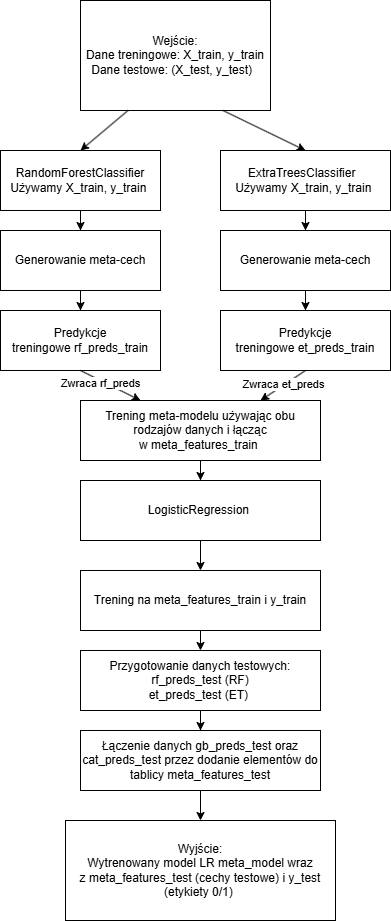

The diagram above was exported from draw.io. Its source (the exported page's mxGraphModel, read from the mxfile embedded in the PNG):
<mxGraphModel dx="2884" dy="1123" grid="1" gridSize="10" guides="1" tooltips="1" connect="1" arrows="1" fold="1" page="1" pageScale="1" pageWidth="827" pageHeight="1169" math="0" shadow="0">
  <root>
    <mxCell id="0" />
    <mxCell id="1" parent="0" />
    <mxCell id="WP3fQ9YthNfPF-xyBlbS-3" value="&lt;div&gt;Wejście:&lt;/div&gt;&lt;div&gt;&lt;span style=&quot;background-color: transparent; color: light-dark(rgb(0, 0, 0), rgb(255, 255, 255));&quot;&gt;Dane treningowe: X_train, y_train&lt;/span&gt;&lt;/div&gt;&lt;div&gt;&lt;span style=&quot;background-color: transparent; color: light-dark(rgb(0, 0, 0), rgb(255, 255, 255));&quot;&gt;Dane testowe: (X_test, y_test)&amp;nbsp;&amp;nbsp;&lt;/span&gt;&lt;/div&gt;" style="rounded=0;whiteSpace=wrap;html=1;" vertex="1" parent="1">
      <mxGeometry width="190" height="110" as="geometry" />
    </mxCell>
    <mxCell id="WP3fQ9YthNfPF-xyBlbS-4" value="&lt;div&gt;Wyjście:&lt;/div&gt;&lt;div&gt;&lt;span style=&quot;background-color: transparent; color: light-dark(rgb(0, 0, 0), rgb(255, 255, 255));&quot;&gt;Wytrenowany model LR&lt;/span&gt;&lt;span style=&quot;background-color: transparent; color: light-dark(rgb(0, 0, 0), rgb(255, 255, 255));&quot;&gt;&amp;nbsp;&lt;/span&gt;&lt;span style=&quot;background-color: transparent; color: light-dark(rgb(0, 0, 0), rgb(255, 255, 255));&quot;&gt;meta_model&amp;nbsp;&lt;/span&gt;&lt;span style=&quot;background-color: transparent; color: light-dark(rgb(0, 0, 0), rgb(255, 255, 255));&quot;&gt;wraz z&amp;nbsp;&lt;/span&gt;&lt;span style=&quot;background-color: transparent; color: light-dark(rgb(0, 0, 0), rgb(255, 255, 255));&quot;&gt;meta_features_test&amp;nbsp;&lt;/span&gt;&lt;span style=&quot;background-color: transparent; color: light-dark(rgb(0, 0, 0), rgb(255, 255, 255));&quot;&gt;(c&lt;/span&gt;&lt;span style=&quot;background-color: transparent; color: light-dark(rgb(0, 0, 0), rgb(255, 255, 255));&quot;&gt;echy testowe&lt;/span&gt;&lt;span style=&quot;background-color: transparent; color: light-dark(rgb(0, 0, 0), rgb(255, 255, 255));&quot;&gt;) i&amp;nbsp;&lt;/span&gt;&lt;span style=&quot;background-color: transparent; color: light-dark(rgb(0, 0, 0), rgb(255, 255, 255));&quot;&gt;y_test (etykiety 0/1)&lt;/span&gt;&lt;span style=&quot;background-color: transparent; color: light-dark(rgb(0, 0, 0), rgb(255, 255, 255));&quot;&gt;&amp;nbsp;&lt;/span&gt;&lt;br&gt;&lt;/div&gt;" style="rounded=0;whiteSpace=wrap;html=1;" vertex="1" parent="1">
      <mxGeometry x="-15" y="820" width="270" height="100" as="geometry" />
    </mxCell>
    <mxCell id="WP3fQ9YthNfPF-xyBlbS-5" value="" style="edgeStyle=orthogonalEdgeStyle;rounded=0;orthogonalLoop=1;jettySize=auto;html=1;" edge="1" parent="1" source="WP3fQ9YthNfPF-xyBlbS-6" target="WP3fQ9YthNfPF-xyBlbS-12">
      <mxGeometry relative="1" as="geometry" />
    </mxCell>
    <mxCell id="WP3fQ9YthNfPF-xyBlbS-6" value="&lt;div&gt;&lt;div&gt;RandomForestClassifier&lt;/div&gt;&lt;/div&gt;&lt;div&gt;Używamy&amp;nbsp;&lt;span style=&quot;background-color: transparent; color: light-dark(rgb(0, 0, 0), rgb(255, 255, 255));&quot;&gt;X_train, y_train&lt;/span&gt;&lt;span style=&quot;background-color: transparent; color: light-dark(rgb(0, 0, 0), rgb(255, 255, 255));&quot;&gt;&amp;nbsp;&lt;/span&gt;&lt;/div&gt;" style="rounded=0;whiteSpace=wrap;html=1;" vertex="1" parent="1">
      <mxGeometry x="-80" y="150" width="160" height="60" as="geometry" />
    </mxCell>
    <mxCell id="WP3fQ9YthNfPF-xyBlbS-7" value="" style="edgeStyle=orthogonalEdgeStyle;rounded=0;orthogonalLoop=1;jettySize=auto;html=1;" edge="1" parent="1" source="WP3fQ9YthNfPF-xyBlbS-8" target="WP3fQ9YthNfPF-xyBlbS-14">
      <mxGeometry relative="1" as="geometry" />
    </mxCell>
    <mxCell id="WP3fQ9YthNfPF-xyBlbS-8" value="&lt;div&gt;&lt;div&gt;ExtraTreesClassifier&amp;nbsp;&amp;nbsp;&lt;/div&gt;&lt;/div&gt;&lt;div&gt;&lt;span style=&quot;background-color: transparent; color: light-dark(rgb(0, 0, 0), rgb(255, 255, 255));&quot;&gt;Używamy&amp;nbsp;&lt;/span&gt;&lt;span style=&quot;background-color: transparent; color: light-dark(rgb(0, 0, 0), rgb(255, 255, 255));&quot;&gt;X_train, y_train&lt;/span&gt;&amp;nbsp;&lt;/div&gt;" style="rounded=0;whiteSpace=wrap;html=1;" vertex="1" parent="1">
      <mxGeometry x="140" y="150" width="170" height="60" as="geometry" />
    </mxCell>
    <mxCell id="WP3fQ9YthNfPF-xyBlbS-9" value="" style="endArrow=classic;html=1;rounded=0;exitX=0.75;exitY=1;exitDx=0;exitDy=0;entryX=0.5;entryY=0;entryDx=0;entryDy=0;" edge="1" parent="1" source="WP3fQ9YthNfPF-xyBlbS-3" target="WP3fQ9YthNfPF-xyBlbS-8">
      <mxGeometry width="50" height="50" relative="1" as="geometry">
        <mxPoint x="190" y="290" as="sourcePoint" />
        <mxPoint x="240" y="240" as="targetPoint" />
      </mxGeometry>
    </mxCell>
    <mxCell id="WP3fQ9YthNfPF-xyBlbS-10" value="" style="endArrow=classic;html=1;rounded=0;exitX=0.25;exitY=1;exitDx=0;exitDy=0;entryX=0.5;entryY=0;entryDx=0;entryDy=0;" edge="1" parent="1" source="WP3fQ9YthNfPF-xyBlbS-3" target="WP3fQ9YthNfPF-xyBlbS-6">
      <mxGeometry width="50" height="50" relative="1" as="geometry">
        <mxPoint x="190" y="290" as="sourcePoint" />
        <mxPoint x="240" y="240" as="targetPoint" />
      </mxGeometry>
    </mxCell>
    <mxCell id="WP3fQ9YthNfPF-xyBlbS-11" value="" style="edgeStyle=orthogonalEdgeStyle;rounded=0;orthogonalLoop=1;jettySize=auto;html=1;" edge="1" parent="1" source="WP3fQ9YthNfPF-xyBlbS-12" target="WP3fQ9YthNfPF-xyBlbS-15">
      <mxGeometry relative="1" as="geometry" />
    </mxCell>
    <mxCell id="WP3fQ9YthNfPF-xyBlbS-12" value="Generowanie meta-cech" style="rounded=0;whiteSpace=wrap;html=1;" vertex="1" parent="1">
      <mxGeometry x="-80" y="230" width="160" height="60" as="geometry" />
    </mxCell>
    <mxCell id="WP3fQ9YthNfPF-xyBlbS-13" value="" style="edgeStyle=orthogonalEdgeStyle;rounded=0;orthogonalLoop=1;jettySize=auto;html=1;" edge="1" parent="1" source="WP3fQ9YthNfPF-xyBlbS-14" target="WP3fQ9YthNfPF-xyBlbS-16">
      <mxGeometry relative="1" as="geometry" />
    </mxCell>
    <mxCell id="WP3fQ9YthNfPF-xyBlbS-14" value="&lt;div&gt;Generowanie meta-cech&lt;/div&gt;" style="rounded=0;whiteSpace=wrap;html=1;" vertex="1" parent="1">
      <mxGeometry x="140" y="230" width="170" height="60" as="geometry" />
    </mxCell>
    <mxCell id="WP3fQ9YthNfPF-xyBlbS-15" value="&lt;div&gt;Predykcje treningowe&amp;nbsp;&lt;span style=&quot;background-color: transparent; color: light-dark(rgb(0, 0, 0), rgb(255, 255, 255));&quot;&gt;rf_preds_train&lt;/span&gt;&lt;br&gt;&lt;/div&gt;" style="rounded=0;whiteSpace=wrap;html=1;" vertex="1" parent="1">
      <mxGeometry x="-80" y="310" width="160" height="60" as="geometry" />
    </mxCell>
    <mxCell id="WP3fQ9YthNfPF-xyBlbS-16" value="&lt;div&gt;Predykcje treningowe&amp;nbsp;&lt;span style=&quot;background-color: transparent; color: light-dark(rgb(0, 0, 0), rgb(255, 255, 255));&quot;&gt;et_preds_train&lt;/span&gt;&lt;br&gt;&lt;/div&gt;" style="rounded=0;whiteSpace=wrap;html=1;" vertex="1" parent="1">
      <mxGeometry x="140" y="310" width="170" height="60" as="geometry" />
    </mxCell>
    <mxCell id="WP3fQ9YthNfPF-xyBlbS-17" value="" style="edgeStyle=orthogonalEdgeStyle;rounded=0;orthogonalLoop=1;jettySize=auto;html=1;" edge="1" parent="1" source="WP3fQ9YthNfPF-xyBlbS-18" target="WP3fQ9YthNfPF-xyBlbS-23">
      <mxGeometry relative="1" as="geometry" />
    </mxCell>
    <mxCell id="WP3fQ9YthNfPF-xyBlbS-18" value="&lt;div&gt;Trening meta-modelu używając obu rodzajów danych i łącząc w&amp;nbsp;&lt;span style=&quot;background-color: transparent; color: light-dark(rgb(0, 0, 0), rgb(255, 255, 255));&quot;&gt;meta_features_train&lt;/span&gt;&lt;span style=&quot;background-color: transparent; color: light-dark(rgb(0, 0, 0), rgb(255, 255, 255));&quot;&gt;&amp;nbsp;&lt;/span&gt;&lt;/div&gt;" style="rounded=0;whiteSpace=wrap;html=1;" vertex="1" parent="1">
      <mxGeometry y="400" width="240" height="60" as="geometry" />
    </mxCell>
    <mxCell id="WP3fQ9YthNfPF-xyBlbS-19" value="" style="endArrow=classic;html=1;rounded=0;exitX=0.5;exitY=1;exitDx=0;exitDy=0;" edge="1" parent="1" source="WP3fQ9YthNfPF-xyBlbS-15" target="WP3fQ9YthNfPF-xyBlbS-18">
      <mxGeometry width="50" height="50" relative="1" as="geometry">
        <mxPoint x="190" y="400" as="sourcePoint" />
        <mxPoint x="240" y="350" as="targetPoint" />
      </mxGeometry>
    </mxCell>
    <mxCell id="WP3fQ9YthNfPF-xyBlbS-20" value="Zwraca rf&lt;span style=&quot;background-color: light-dark(#ffffff, var(--ge-dark-color, #121212)); color: light-dark(rgb(0, 0, 0), rgb(255, 255, 255));&quot;&gt;_preds&lt;/span&gt;" style="edgeLabel;html=1;align=center;verticalAlign=middle;resizable=0;points=[];" vertex="1" connectable="0" parent="WP3fQ9YthNfPF-xyBlbS-19">
      <mxGeometry x="-0.3096" y="-2" relative="1" as="geometry">
        <mxPoint as="offset" />
      </mxGeometry>
    </mxCell>
    <mxCell id="WP3fQ9YthNfPF-xyBlbS-21" value="" style="endArrow=classic;html=1;rounded=0;exitX=0.5;exitY=1;exitDx=0;exitDy=0;entryX=0.75;entryY=0;entryDx=0;entryDy=0;" edge="1" parent="1" source="WP3fQ9YthNfPF-xyBlbS-16" target="WP3fQ9YthNfPF-xyBlbS-18">
      <mxGeometry width="50" height="50" relative="1" as="geometry">
        <mxPoint x="190" y="400" as="sourcePoint" />
        <mxPoint x="90" y="370" as="targetPoint" />
      </mxGeometry>
    </mxCell>
    <mxCell id="WP3fQ9YthNfPF-xyBlbS-22" value="Zwraca et&lt;span style=&quot;background-color: light-dark(#ffffff, var(--ge-dark-color, #121212)); color: light-dark(rgb(0, 0, 0), rgb(255, 255, 255));&quot;&gt;_preds&lt;/span&gt;" style="edgeLabel;html=1;align=center;verticalAlign=middle;resizable=0;points=[];" vertex="1" connectable="0" parent="WP3fQ9YthNfPF-xyBlbS-21">
      <mxGeometry x="-0.0496" y="-1" relative="1" as="geometry">
        <mxPoint as="offset" />
      </mxGeometry>
    </mxCell>
    <mxCell id="WP3fQ9YthNfPF-xyBlbS-23" value="&lt;div&gt;LogisticRegression&amp;nbsp;&lt;/div&gt;" style="rounded=0;whiteSpace=wrap;html=1;" vertex="1" parent="1">
      <mxGeometry y="480" width="240" height="60" as="geometry" />
    </mxCell>
    <mxCell id="WP3fQ9YthNfPF-xyBlbS-24" style="edgeStyle=orthogonalEdgeStyle;rounded=0;orthogonalLoop=1;jettySize=auto;html=1;entryX=0.5;entryY=0;entryDx=0;entryDy=0;" edge="1" parent="1" source="WP3fQ9YthNfPF-xyBlbS-25">
      <mxGeometry relative="1" as="geometry">
        <mxPoint x="120" y="650" as="targetPoint" />
      </mxGeometry>
    </mxCell>
    <mxCell id="WP3fQ9YthNfPF-xyBlbS-25" value="&lt;div&gt;Trening na meta_features_train i y_train&lt;/div&gt;" style="rounded=0;whiteSpace=wrap;html=1;" vertex="1" parent="1">
      <mxGeometry y="570" width="240" height="60" as="geometry" />
    </mxCell>
    <mxCell id="WP3fQ9YthNfPF-xyBlbS-26" value="" style="endArrow=classic;html=1;rounded=0;entryX=0.5;entryY=0;entryDx=0;entryDy=0;exitX=0.5;exitY=1;exitDx=0;exitDy=0;" edge="1" parent="1" source="WP3fQ9YthNfPF-xyBlbS-23" target="WP3fQ9YthNfPF-xyBlbS-25">
      <mxGeometry width="50" height="50" relative="1" as="geometry">
        <mxPoint x="30" y="520" as="sourcePoint" />
        <mxPoint x="80" y="470" as="targetPoint" />
      </mxGeometry>
    </mxCell>
    <mxCell id="WP3fQ9YthNfPF-xyBlbS-27" style="edgeStyle=orthogonalEdgeStyle;rounded=0;orthogonalLoop=1;jettySize=auto;html=1;entryX=0.5;entryY=0;entryDx=0;entryDy=0;" edge="1" parent="1" source="WP3fQ9YthNfPF-xyBlbS-28" target="WP3fQ9YthNfPF-xyBlbS-30">
      <mxGeometry relative="1" as="geometry" />
    </mxCell>
    <mxCell id="WP3fQ9YthNfPF-xyBlbS-28" value="&lt;div&gt;Przygotowanie danych testowych:&lt;/div&gt;&lt;div&gt;&lt;div&gt;&lt;span style=&quot;background-color: transparent; color: light-dark(rgb(0, 0, 0), rgb(255, 255, 255));&quot;&gt;rf_preds_test&amp;nbsp;&lt;/span&gt;(RF)&lt;/div&gt;&lt;div&gt;&lt;span style=&quot;background-color: transparent; color: light-dark(rgb(0, 0, 0), rgb(255, 255, 255));&quot;&gt;et_preds_test&amp;nbsp;&lt;/span&gt;(ET)&amp;nbsp;&lt;/div&gt;&lt;/div&gt;" style="rounded=0;whiteSpace=wrap;html=1;" vertex="1" parent="1">
      <mxGeometry y="650" width="240" height="60" as="geometry" />
    </mxCell>
    <mxCell id="WP3fQ9YthNfPF-xyBlbS-29" value="" style="edgeStyle=orthogonalEdgeStyle;rounded=0;orthogonalLoop=1;jettySize=auto;html=1;" edge="1" parent="1" source="WP3fQ9YthNfPF-xyBlbS-30" target="WP3fQ9YthNfPF-xyBlbS-4">
      <mxGeometry relative="1" as="geometry" />
    </mxCell>
    <mxCell id="WP3fQ9YthNfPF-xyBlbS-30" value="Łączenie danych gb_preds_test&amp;nbsp;oraz cat_preds_test&amp;nbsp;przez dodanie elementów do tablicy&amp;nbsp;&lt;span style=&quot;background-color: transparent;&quot;&gt;meta_features_test&lt;/span&gt;" style="rounded=0;whiteSpace=wrap;html=1;" vertex="1" parent="1">
      <mxGeometry y="730" width="240" height="60" as="geometry" />
    </mxCell>
  </root>
</mxGraphModel>